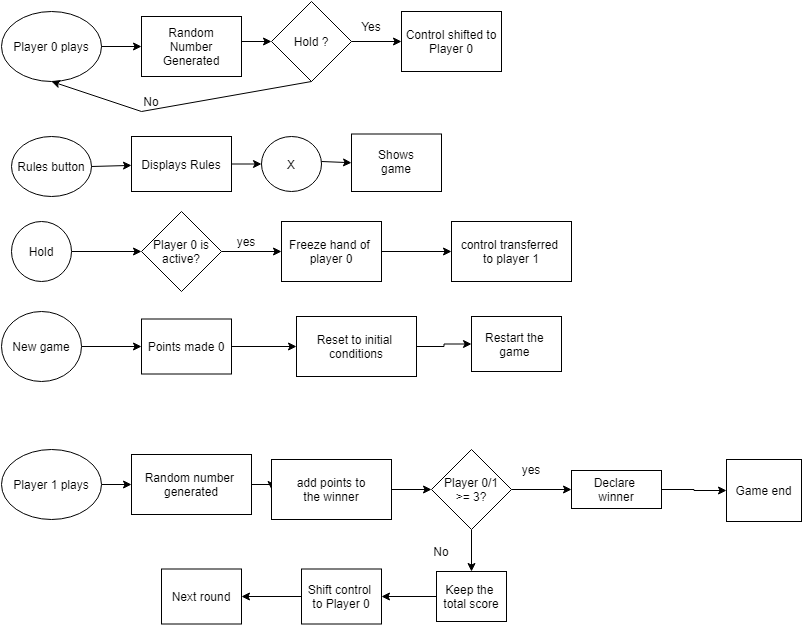

The diagram above was exported from draw.io. Its source (the exported page's mxGraphModel, read from the mxfile embedded in the PNG):
<mxGraphModel dx="865" dy="436" grid="1" gridSize="10" guides="1" tooltips="1" connect="1" arrows="1" fold="1" page="1" pageScale="1" pageWidth="1100" pageHeight="850" background="#ffffff" math="0" shadow="0">
  <root>
    <mxCell id="0" />
    <mxCell id="1" parent="0" />
    <mxCell id="usZL6kFv3uLvwjjCg4Vw-1" value="" style="ellipse;whiteSpace=wrap;html=1;" vertex="1" parent="1">
      <mxGeometry x="10" y="20" width="100" height="70" as="geometry" />
    </mxCell>
    <mxCell id="usZL6kFv3uLvwjjCg4Vw-3" value="Player 0 plays" style="text;html=1;strokeColor=none;fillColor=none;align=center;verticalAlign=middle;whiteSpace=wrap;rounded=0;" vertex="1" parent="1">
      <mxGeometry x="20" y="45" width="80" height="20" as="geometry" />
    </mxCell>
    <mxCell id="usZL6kFv3uLvwjjCg4Vw-4" value="" style="endArrow=classic;html=1;exitX=1;exitY=0.5;exitDx=0;exitDy=0;" edge="1" parent="1" source="usZL6kFv3uLvwjjCg4Vw-1" target="usZL6kFv3uLvwjjCg4Vw-5">
      <mxGeometry width="50" height="50" relative="1" as="geometry">
        <mxPoint x="250" y="70" as="sourcePoint" />
        <mxPoint x="180" y="55" as="targetPoint" />
      </mxGeometry>
    </mxCell>
    <mxCell id="usZL6kFv3uLvwjjCg4Vw-5" value="" style="rounded=0;whiteSpace=wrap;html=1;" vertex="1" parent="1">
      <mxGeometry x="150" y="25" width="100" height="60" as="geometry" />
    </mxCell>
    <mxCell id="usZL6kFv3uLvwjjCg4Vw-6" value="Random Number Generated" style="text;html=1;strokeColor=none;fillColor=none;align=center;verticalAlign=middle;whiteSpace=wrap;rounded=0;" vertex="1" parent="1">
      <mxGeometry x="180" y="45" width="40" height="20" as="geometry" />
    </mxCell>
    <mxCell id="usZL6kFv3uLvwjjCg4Vw-7" value="" style="endArrow=classic;html=1;" edge="1" parent="1" target="usZL6kFv3uLvwjjCg4Vw-8">
      <mxGeometry width="50" height="50" relative="1" as="geometry">
        <mxPoint x="250" y="50" as="sourcePoint" />
        <mxPoint x="300" y="50" as="targetPoint" />
      </mxGeometry>
    </mxCell>
    <mxCell id="usZL6kFv3uLvwjjCg4Vw-8" value="" style="rhombus;whiteSpace=wrap;html=1;" vertex="1" parent="1">
      <mxGeometry x="280" y="10" width="80" height="80" as="geometry" />
    </mxCell>
    <mxCell id="usZL6kFv3uLvwjjCg4Vw-9" value="Hold ?" style="text;html=1;strokeColor=none;fillColor=none;align=center;verticalAlign=middle;whiteSpace=wrap;rounded=0;" vertex="1" parent="1">
      <mxGeometry x="300" y="40" width="40" height="20" as="geometry" />
    </mxCell>
    <mxCell id="usZL6kFv3uLvwjjCg4Vw-10" value="" style="rounded=0;whiteSpace=wrap;html=1;" vertex="1" parent="1">
      <mxGeometry x="410" y="20" width="100" height="60" as="geometry" />
    </mxCell>
    <mxCell id="usZL6kFv3uLvwjjCg4Vw-11" value="" style="endArrow=classic;html=1;entryX=0;entryY=0.5;entryDx=0;entryDy=0;" edge="1" parent="1" target="usZL6kFv3uLvwjjCg4Vw-10">
      <mxGeometry width="50" height="50" relative="1" as="geometry">
        <mxPoint x="360" y="50" as="sourcePoint" />
        <mxPoint x="410" as="targetPoint" />
      </mxGeometry>
    </mxCell>
    <mxCell id="usZL6kFv3uLvwjjCg4Vw-12" value="Yes" style="text;html=1;strokeColor=none;fillColor=none;align=center;verticalAlign=middle;whiteSpace=wrap;rounded=0;" vertex="1" parent="1">
      <mxGeometry x="360" y="25" width="40" height="20" as="geometry" />
    </mxCell>
    <mxCell id="usZL6kFv3uLvwjjCg4Vw-13" value="Control shifted to Player 0" style="text;html=1;strokeColor=none;fillColor=none;align=center;verticalAlign=middle;whiteSpace=wrap;rounded=0;" vertex="1" parent="1">
      <mxGeometry x="410" y="40" width="100" height="20" as="geometry" />
    </mxCell>
    <mxCell id="usZL6kFv3uLvwjjCg4Vw-14" value="" style="endArrow=classic;html=1;entryX=0.5;entryY=1;entryDx=0;entryDy=0;" edge="1" parent="1" target="usZL6kFv3uLvwjjCg4Vw-1">
      <mxGeometry width="50" height="50" relative="1" as="geometry">
        <mxPoint x="150" y="120" as="sourcePoint" />
        <mxPoint x="300" y="90" as="targetPoint" />
      </mxGeometry>
    </mxCell>
    <mxCell id="usZL6kFv3uLvwjjCg4Vw-15" value="" style="endArrow=none;html=1;entryX=0.5;entryY=1;entryDx=0;entryDy=0;" edge="1" parent="1" target="usZL6kFv3uLvwjjCg4Vw-8">
      <mxGeometry width="50" height="50" relative="1" as="geometry">
        <mxPoint x="150" y="120" as="sourcePoint" />
        <mxPoint x="300" y="90" as="targetPoint" />
      </mxGeometry>
    </mxCell>
    <mxCell id="usZL6kFv3uLvwjjCg4Vw-16" value="No" style="text;html=1;strokeColor=none;fillColor=none;align=center;verticalAlign=middle;whiteSpace=wrap;rounded=0;" vertex="1" parent="1">
      <mxGeometry x="140" y="100" width="40" height="20" as="geometry" />
    </mxCell>
    <mxCell id="usZL6kFv3uLvwjjCg4Vw-17" value="" style="ellipse;whiteSpace=wrap;html=1;" vertex="1" parent="1">
      <mxGeometry x="20" y="145" width="80" height="60" as="geometry" />
    </mxCell>
    <mxCell id="usZL6kFv3uLvwjjCg4Vw-18" value="Rules button" style="text;html=1;strokeColor=none;fillColor=none;align=center;verticalAlign=middle;whiteSpace=wrap;rounded=0;" vertex="1" parent="1">
      <mxGeometry x="10" y="165" width="100" height="20" as="geometry" />
    </mxCell>
    <mxCell id="usZL6kFv3uLvwjjCg4Vw-19" value="" style="endArrow=classic;html=1;exitX=1;exitY=0.5;exitDx=0;exitDy=0;" edge="1" parent="1" source="usZL6kFv3uLvwjjCg4Vw-17" target="usZL6kFv3uLvwjjCg4Vw-20">
      <mxGeometry width="50" height="50" relative="1" as="geometry">
        <mxPoint x="250" y="190" as="sourcePoint" />
        <mxPoint x="170" y="175" as="targetPoint" />
      </mxGeometry>
    </mxCell>
    <mxCell id="usZL6kFv3uLvwjjCg4Vw-20" value="" style="rounded=0;whiteSpace=wrap;html=1;" vertex="1" parent="1">
      <mxGeometry x="140" y="145" width="100" height="55" as="geometry" />
    </mxCell>
    <mxCell id="usZL6kFv3uLvwjjCg4Vw-21" value="Displays Rules" style="text;html=1;strokeColor=none;fillColor=none;align=center;verticalAlign=middle;whiteSpace=wrap;rounded=0;" vertex="1" parent="1">
      <mxGeometry x="145" y="162.5" width="90" height="20" as="geometry" />
    </mxCell>
    <mxCell id="usZL6kFv3uLvwjjCg4Vw-22" value="" style="ellipse;whiteSpace=wrap;html=1;" vertex="1" parent="1">
      <mxGeometry x="270" y="145" width="60" height="55" as="geometry" />
    </mxCell>
    <mxCell id="usZL6kFv3uLvwjjCg4Vw-23" value="X" style="text;html=1;strokeColor=none;fillColor=none;align=center;verticalAlign=middle;whiteSpace=wrap;rounded=0;" vertex="1" parent="1">
      <mxGeometry x="280" y="162.5" width="40" height="20" as="geometry" />
    </mxCell>
    <mxCell id="usZL6kFv3uLvwjjCg4Vw-24" value="" style="endArrow=classic;html=1;exitX=1;exitY=0.5;exitDx=0;exitDy=0;entryX=0;entryY=0.5;entryDx=0;entryDy=0;" edge="1" parent="1" source="usZL6kFv3uLvwjjCg4Vw-20" target="usZL6kFv3uLvwjjCg4Vw-22">
      <mxGeometry width="50" height="50" relative="1" as="geometry">
        <mxPoint x="250" y="190" as="sourcePoint" />
        <mxPoint x="300" y="140" as="targetPoint" />
      </mxGeometry>
    </mxCell>
    <mxCell id="usZL6kFv3uLvwjjCg4Vw-25" value="" style="rounded=0;whiteSpace=wrap;html=1;" vertex="1" parent="1">
      <mxGeometry x="360" y="142.5" width="90" height="57.5" as="geometry" />
    </mxCell>
    <mxCell id="usZL6kFv3uLvwjjCg4Vw-26" value="Shows game" style="text;html=1;strokeColor=none;fillColor=none;align=center;verticalAlign=middle;whiteSpace=wrap;rounded=0;" vertex="1" parent="1">
      <mxGeometry x="385" y="160" width="40" height="20" as="geometry" />
    </mxCell>
    <mxCell id="usZL6kFv3uLvwjjCg4Vw-29" value="" style="endArrow=classic;html=1;entryX=0;entryY=0.5;entryDx=0;entryDy=0;" edge="1" parent="1" target="usZL6kFv3uLvwjjCg4Vw-25">
      <mxGeometry width="50" height="50" relative="1" as="geometry">
        <mxPoint x="330" y="170" as="sourcePoint" />
        <mxPoint x="380" y="120" as="targetPoint" />
      </mxGeometry>
    </mxCell>
    <mxCell id="usZL6kFv3uLvwjjCg4Vw-32" value="" style="edgeStyle=orthogonalEdgeStyle;rounded=0;orthogonalLoop=1;jettySize=auto;html=1;" edge="1" parent="1" source="usZL6kFv3uLvwjjCg4Vw-30" target="usZL6kFv3uLvwjjCg4Vw-31">
      <mxGeometry relative="1" as="geometry" />
    </mxCell>
    <mxCell id="usZL6kFv3uLvwjjCg4Vw-30" value="Hold" style="ellipse;whiteSpace=wrap;html=1;aspect=fixed;" vertex="1" parent="1">
      <mxGeometry x="20" y="230" width="60" height="60" as="geometry" />
    </mxCell>
    <mxCell id="usZL6kFv3uLvwjjCg4Vw-34" value="" style="edgeStyle=orthogonalEdgeStyle;rounded=0;orthogonalLoop=1;jettySize=auto;html=1;" edge="1" parent="1" source="usZL6kFv3uLvwjjCg4Vw-31" target="usZL6kFv3uLvwjjCg4Vw-33">
      <mxGeometry relative="1" as="geometry" />
    </mxCell>
    <mxCell id="usZL6kFv3uLvwjjCg4Vw-31" value="Player 0 is&lt;br&gt;active?" style="rhombus;whiteSpace=wrap;html=1;" vertex="1" parent="1">
      <mxGeometry x="150" y="220" width="80" height="80" as="geometry" />
    </mxCell>
    <mxCell id="usZL6kFv3uLvwjjCg4Vw-37" value="" style="edgeStyle=orthogonalEdgeStyle;rounded=0;orthogonalLoop=1;jettySize=auto;html=1;" edge="1" parent="1" source="usZL6kFv3uLvwjjCg4Vw-33" target="usZL6kFv3uLvwjjCg4Vw-36">
      <mxGeometry relative="1" as="geometry" />
    </mxCell>
    <mxCell id="usZL6kFv3uLvwjjCg4Vw-33" value="Freeze hand of &lt;br&gt;player 0" style="whiteSpace=wrap;html=1;" vertex="1" parent="1">
      <mxGeometry x="290" y="230" width="100" height="60" as="geometry" />
    </mxCell>
    <mxCell id="usZL6kFv3uLvwjjCg4Vw-35" value="yes" style="text;html=1;strokeColor=none;fillColor=none;align=center;verticalAlign=middle;whiteSpace=wrap;rounded=0;" vertex="1" parent="1">
      <mxGeometry x="235" y="240" width="40" height="20" as="geometry" />
    </mxCell>
    <mxCell id="usZL6kFv3uLvwjjCg4Vw-36" value="control transferred&amp;nbsp;&lt;br&gt;to player 1" style="whiteSpace=wrap;html=1;" vertex="1" parent="1">
      <mxGeometry x="460" y="230" width="120" height="60" as="geometry" />
    </mxCell>
    <mxCell id="usZL6kFv3uLvwjjCg4Vw-40" value="" style="edgeStyle=orthogonalEdgeStyle;rounded=0;orthogonalLoop=1;jettySize=auto;html=1;" edge="1" parent="1" source="usZL6kFv3uLvwjjCg4Vw-38" target="usZL6kFv3uLvwjjCg4Vw-39">
      <mxGeometry relative="1" as="geometry" />
    </mxCell>
    <mxCell id="usZL6kFv3uLvwjjCg4Vw-38" value="New game" style="ellipse;whiteSpace=wrap;html=1;" vertex="1" parent="1">
      <mxGeometry x="10" y="320" width="80" height="70" as="geometry" />
    </mxCell>
    <mxCell id="usZL6kFv3uLvwjjCg4Vw-42" value="" style="edgeStyle=orthogonalEdgeStyle;rounded=0;orthogonalLoop=1;jettySize=auto;html=1;" edge="1" parent="1" source="usZL6kFv3uLvwjjCg4Vw-39" target="usZL6kFv3uLvwjjCg4Vw-41">
      <mxGeometry relative="1" as="geometry" />
    </mxCell>
    <mxCell id="usZL6kFv3uLvwjjCg4Vw-39" value="Points made 0" style="whiteSpace=wrap;html=1;" vertex="1" parent="1">
      <mxGeometry x="150" y="327.5" width="90" height="55" as="geometry" />
    </mxCell>
    <mxCell id="usZL6kFv3uLvwjjCg4Vw-44" value="" style="edgeStyle=orthogonalEdgeStyle;rounded=0;orthogonalLoop=1;jettySize=auto;html=1;" edge="1" parent="1" source="usZL6kFv3uLvwjjCg4Vw-41" target="usZL6kFv3uLvwjjCg4Vw-43">
      <mxGeometry relative="1" as="geometry" />
    </mxCell>
    <mxCell id="usZL6kFv3uLvwjjCg4Vw-41" value="Reset to initial&amp;nbsp;&lt;br&gt;conditions" style="whiteSpace=wrap;html=1;" vertex="1" parent="1">
      <mxGeometry x="305" y="325" width="120" height="60" as="geometry" />
    </mxCell>
    <mxCell id="usZL6kFv3uLvwjjCg4Vw-43" value="Restart the&amp;nbsp;&lt;br&gt;game&amp;nbsp;" style="whiteSpace=wrap;html=1;" vertex="1" parent="1">
      <mxGeometry x="480" y="325" width="90" height="55" as="geometry" />
    </mxCell>
    <mxCell id="usZL6kFv3uLvwjjCg4Vw-47" value="" style="edgeStyle=orthogonalEdgeStyle;rounded=0;orthogonalLoop=1;jettySize=auto;html=1;" edge="1" parent="1" source="usZL6kFv3uLvwjjCg4Vw-45" target="usZL6kFv3uLvwjjCg4Vw-46">
      <mxGeometry relative="1" as="geometry" />
    </mxCell>
    <mxCell id="usZL6kFv3uLvwjjCg4Vw-45" value="Player 1 plays" style="ellipse;whiteSpace=wrap;html=1;" vertex="1" parent="1">
      <mxGeometry x="10" y="458" width="100" height="70" as="geometry" />
    </mxCell>
    <mxCell id="usZL6kFv3uLvwjjCg4Vw-49" value="" style="edgeStyle=orthogonalEdgeStyle;rounded=0;orthogonalLoop=1;jettySize=auto;html=1;" edge="1" parent="1" source="usZL6kFv3uLvwjjCg4Vw-46" target="usZL6kFv3uLvwjjCg4Vw-48">
      <mxGeometry relative="1" as="geometry" />
    </mxCell>
    <mxCell id="usZL6kFv3uLvwjjCg4Vw-46" value="Random number&amp;nbsp;&lt;br&gt;generated" style="whiteSpace=wrap;html=1;" vertex="1" parent="1">
      <mxGeometry x="140" y="463" width="120" height="60" as="geometry" />
    </mxCell>
    <mxCell id="usZL6kFv3uLvwjjCg4Vw-51" value="" style="edgeStyle=orthogonalEdgeStyle;rounded=0;orthogonalLoop=1;jettySize=auto;html=1;" edge="1" parent="1" source="usZL6kFv3uLvwjjCg4Vw-48" target="usZL6kFv3uLvwjjCg4Vw-50">
      <mxGeometry relative="1" as="geometry" />
    </mxCell>
    <mxCell id="usZL6kFv3uLvwjjCg4Vw-48" value="add points to&lt;br&gt;the winner" style="whiteSpace=wrap;html=1;" vertex="1" parent="1">
      <mxGeometry x="280" y="468" width="120" height="60" as="geometry" />
    </mxCell>
    <mxCell id="usZL6kFv3uLvwjjCg4Vw-53" value="" style="edgeStyle=orthogonalEdgeStyle;rounded=0;orthogonalLoop=1;jettySize=auto;html=1;" edge="1" parent="1" source="usZL6kFv3uLvwjjCg4Vw-50" target="usZL6kFv3uLvwjjCg4Vw-52">
      <mxGeometry relative="1" as="geometry" />
    </mxCell>
    <mxCell id="usZL6kFv3uLvwjjCg4Vw-58" value="" style="edgeStyle=orthogonalEdgeStyle;rounded=0;orthogonalLoop=1;jettySize=auto;html=1;" edge="1" parent="1" source="usZL6kFv3uLvwjjCg4Vw-50" target="usZL6kFv3uLvwjjCg4Vw-57">
      <mxGeometry relative="1" as="geometry" />
    </mxCell>
    <mxCell id="usZL6kFv3uLvwjjCg4Vw-50" value="Player 0/1&lt;br&gt;&amp;gt;= 3?" style="rhombus;whiteSpace=wrap;html=1;" vertex="1" parent="1">
      <mxGeometry x="440" y="458" width="80" height="80" as="geometry" />
    </mxCell>
    <mxCell id="usZL6kFv3uLvwjjCg4Vw-56" value="" style="edgeStyle=orthogonalEdgeStyle;rounded=0;orthogonalLoop=1;jettySize=auto;html=1;" edge="1" parent="1" source="usZL6kFv3uLvwjjCg4Vw-52" target="usZL6kFv3uLvwjjCg4Vw-55">
      <mxGeometry relative="1" as="geometry" />
    </mxCell>
    <mxCell id="usZL6kFv3uLvwjjCg4Vw-52" value="Declare&amp;nbsp;&lt;br&gt;winner" style="whiteSpace=wrap;html=1;" vertex="1" parent="1">
      <mxGeometry x="580" y="479" width="90" height="38" as="geometry" />
    </mxCell>
    <mxCell id="usZL6kFv3uLvwjjCg4Vw-54" value="yes" style="text;html=1;strokeColor=none;fillColor=none;align=center;verticalAlign=middle;whiteSpace=wrap;rounded=0;" vertex="1" parent="1">
      <mxGeometry x="520" y="468" width="40" height="20" as="geometry" />
    </mxCell>
    <mxCell id="usZL6kFv3uLvwjjCg4Vw-55" value="Game end" style="whiteSpace=wrap;html=1;" vertex="1" parent="1">
      <mxGeometry x="735" y="468" width="75" height="62" as="geometry" />
    </mxCell>
    <mxCell id="usZL6kFv3uLvwjjCg4Vw-61" value="" style="edgeStyle=orthogonalEdgeStyle;rounded=0;orthogonalLoop=1;jettySize=auto;html=1;" edge="1" parent="1" source="usZL6kFv3uLvwjjCg4Vw-57" target="usZL6kFv3uLvwjjCg4Vw-60">
      <mxGeometry relative="1" as="geometry" />
    </mxCell>
    <mxCell id="usZL6kFv3uLvwjjCg4Vw-57" value="Keep the&amp;nbsp;&lt;br&gt;total score" style="whiteSpace=wrap;html=1;" vertex="1" parent="1">
      <mxGeometry x="445" y="580" width="70" height="50" as="geometry" />
    </mxCell>
    <mxCell id="usZL6kFv3uLvwjjCg4Vw-59" value="No" style="text;html=1;strokeColor=none;fillColor=none;align=center;verticalAlign=middle;whiteSpace=wrap;rounded=0;" vertex="1" parent="1">
      <mxGeometry x="430" y="550" width="40" height="20" as="geometry" />
    </mxCell>
    <mxCell id="usZL6kFv3uLvwjjCg4Vw-63" value="" style="edgeStyle=orthogonalEdgeStyle;rounded=0;orthogonalLoop=1;jettySize=auto;html=1;" edge="1" parent="1" source="usZL6kFv3uLvwjjCg4Vw-60" target="usZL6kFv3uLvwjjCg4Vw-62">
      <mxGeometry relative="1" as="geometry" />
    </mxCell>
    <mxCell id="usZL6kFv3uLvwjjCg4Vw-60" value="Shift control&amp;nbsp;&lt;br&gt;to Player 0" style="whiteSpace=wrap;html=1;" vertex="1" parent="1">
      <mxGeometry x="310" y="577.5" width="80" height="55" as="geometry" />
    </mxCell>
    <mxCell id="usZL6kFv3uLvwjjCg4Vw-62" value="Next round" style="whiteSpace=wrap;html=1;" vertex="1" parent="1">
      <mxGeometry x="170" y="577.5" width="80" height="55" as="geometry" />
    </mxCell>
  </root>
</mxGraphModel>